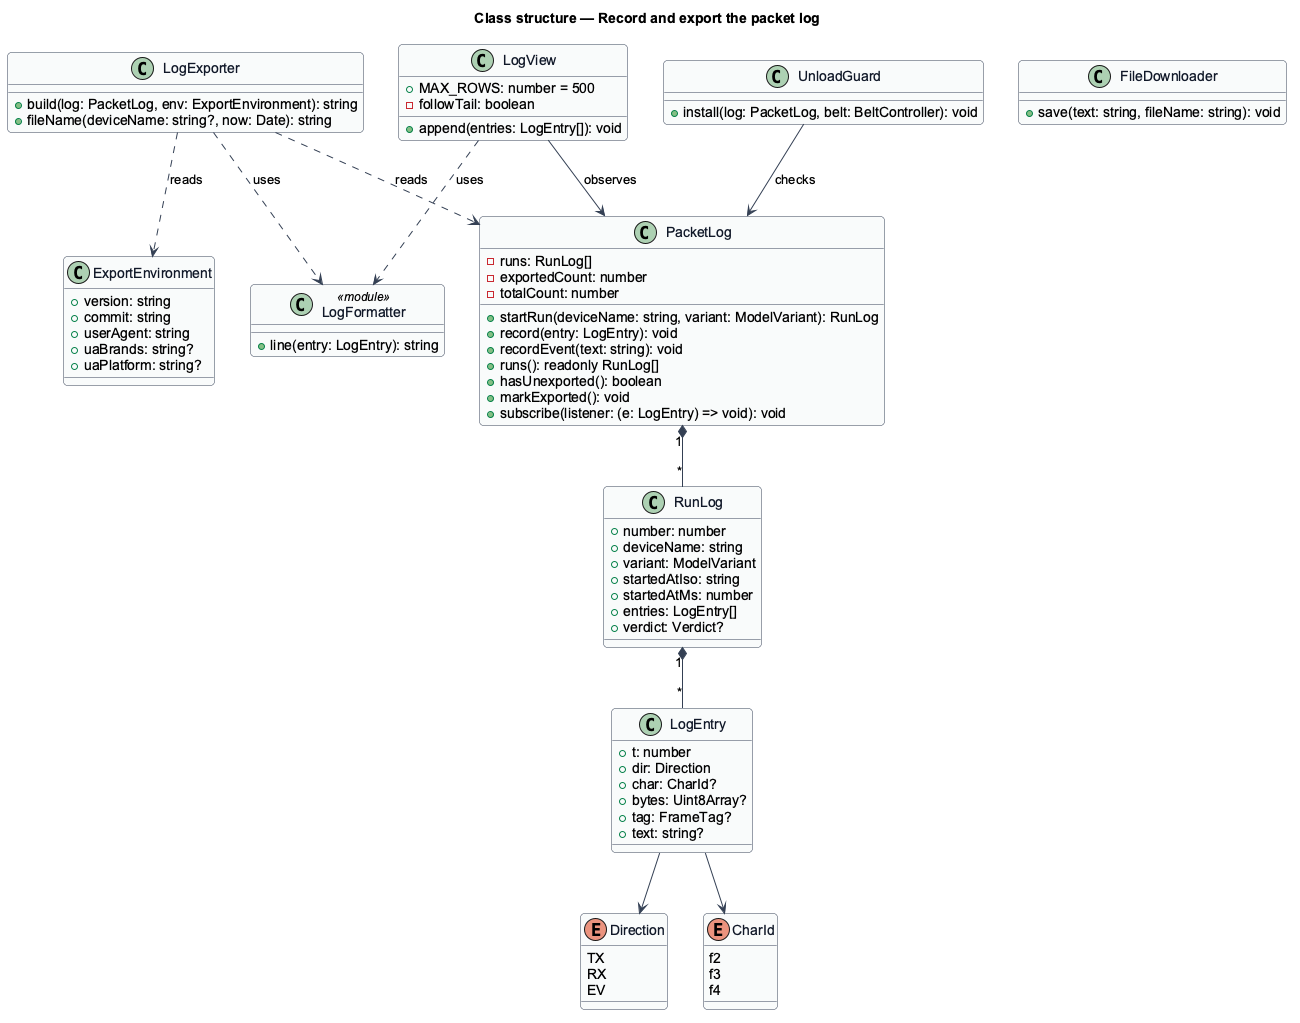

The diagram above was rendered by PlantUML. Its source (embedded in the PNG):
@startuml
' --- shared skin header ---
skinparam backgroundColor #FFFFFF
skinparam shadowing false
skinparam roundcorner 8
skinparam defaultFontName Arial
skinparam ArrowColor #344054
skinparam class {
  BorderColor #344054
  FontColor #101828
  BackgroundColor #F9FAFB
}
' --------------------------
title Class structure — Record and export the packet log

class PacketLog {
  -runs: RunLog[]
  -exportedCount: number
  -totalCount: number
  +startRun(deviceName: string, variant: ModelVariant): RunLog
  +record(entry: LogEntry): void
  +recordEvent(text: string): void
  +runs(): readonly RunLog[]
  +hasUnexported(): boolean
  +markExported(): void
  +subscribe(listener: (e: LogEntry) => void): void
}

class RunLog {
  +number: number
  +deviceName: string
  +variant: ModelVariant
  +startedAtIso: string
  +startedAtMs: number
  +entries: LogEntry[]
  +verdict: Verdict?
}

class LogEntry {
  +t: number
  +dir: Direction
  +char: CharId?
  +bytes: Uint8Array?
  +tag: FrameTag?
  +text: string?
}

enum Direction {
  TX
  RX
  EV
}

enum CharId {
  f2
  f3
  f4
}

class LogFormatter <<module>> {
  +line(entry: LogEntry): string
}

class LogExporter {
  +build(log: PacketLog, env: ExportEnvironment): string
  +fileName(deviceName: string?, now: Date): string
}

class ExportEnvironment {
  +version: string
  +commit: string
  +userAgent: string
  +uaBrands: string?
  +uaPlatform: string?
}

class LogView {
  +MAX_ROWS: number = 500
  -followTail: boolean
  +append(entries: LogEntry[]): void
}

class FileDownloader {
  +save(text: string, fileName: string): void
}

class UnloadGuard {
  +install(log: PacketLog, belt: BeltController): void
}

PacketLog "1" *-- "*" RunLog
RunLog "1" *-- "*" LogEntry
LogEntry --> Direction
LogEntry --> CharId
LogExporter ..> PacketLog : reads
LogExporter ..> LogFormatter : uses
LogExporter ..> ExportEnvironment : reads
LogView ..> LogFormatter : uses
LogView --> PacketLog : observes
UnloadGuard --> PacketLog : checks
@enduml